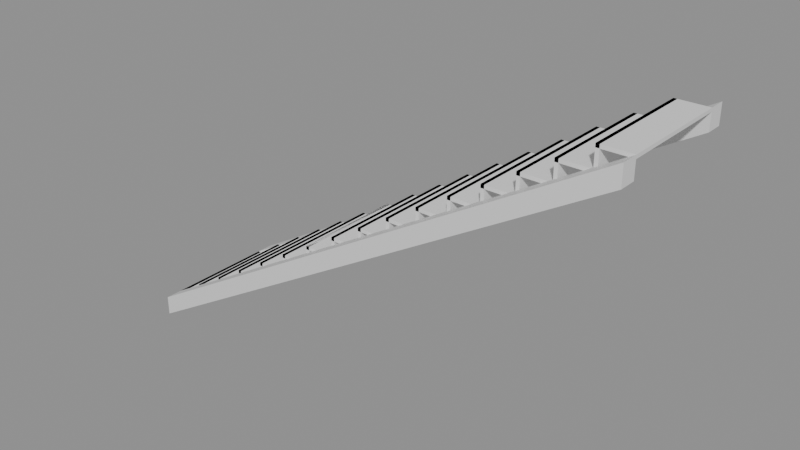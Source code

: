 # Source: e0627_after.blend  (saved by Blender 5.2.44; exported with 4.5.12 LTS)
import bpy
from mathutils import Matrix  # noqa: F401  (used for matrix-valued properties, if any)

bpy.ops.wm.read_factory_settings(use_empty=True)
scene = bpy.context.scene
scene.name = 'Scene'

# ---- materials (node trees are filled in below, after node groups)
mat_madera = bpy.data.materials.new('Madera')

# ---- material node trees
mat_madera.use_nodes = True; mat_madera.node_tree.nodes.clear()
_N = mat_madera.node_tree.nodes; _L = mat_madera.node_tree.links
n0 = _N.new('ShaderNodeBsdfPrincipled'); n0.name = 'Principled BSDF'; n0.location = (-200, 100)
n0.inputs[3].default_value = 1.45
n0.inputs[10].default_value = 0.005
n1 = _N.new('ShaderNodeOutputMaterial'); n1.name = 'Material Output'; n1.location = (200, 100)
_L.new(n0.outputs[0], n1.inputs[0])
n1.is_active_output = True

# ---- meshes
me_escalera_principal_huella_1_mesh = bpy.data.meshes.new('Escalera_Principal_Huella_1_mesh')
me_escalera_principal_huella_1_mesh.from_pydata([(0.0, 0.0, 0.0), (0.28, 0.0, 0.0), (0.28, 1.0, 0.0), (0.0, 1.0, 0.0), (0.0, 0.0, 0.03), (0.28, 0.0, 0.03), (0.28, 1.0, 0.03), (0.0, 1.0, 0.03)], [], [(0, 1, 2, 3), (4, 5, 6, 7), (0, 1, 5, 4), (1, 2, 6, 5), (2, 3, 7, 6), (3, 0, 4, 7)])
me_escalera_principal_huella_1_mesh.materials.append(mat_madera)
me_escalera_principal_huella_1_mesh.update()
me_escalera_principal_ch_1_mesh = bpy.data.meshes.new('Escalera_Principal_CH_1_mesh')
me_escalera_principal_ch_1_mesh.from_pydata([(0.0, 0.0, 0.0), (0.03, 0.0, 0.0), (0.03, 1.0, 0.0), (0.0, 1.0, 0.0), (0.0, 0.0, 0.175), (0.03, 0.0, 0.175), (0.03, 1.0, 0.175), (0.0, 1.0, 0.175)], [], [(0, 1, 2, 3), (4, 5, 6, 7), (0, 1, 5, 4), (1, 2, 6, 5), (2, 3, 7, 6), (3, 0, 4, 7)])
me_escalera_principal_ch_1_mesh.materials.append(mat_madera)
me_escalera_principal_ch_1_mesh.update()
me_escalera_principal_huella_2_mesh = bpy.data.meshes.new('Escalera_Principal_Huella_2_mesh')
me_escalera_principal_huella_2_mesh.from_pydata([(0.0, 0.0, 0.0), (0.28, 0.0, 0.0), (0.28, 1.0, 0.0), (0.0, 1.0, 0.0), (0.0, 0.0, 0.03), (0.28, 0.0, 0.03), (0.28, 1.0, 0.03), (0.0, 1.0, 0.03)], [], [(0, 1, 2, 3), (4, 5, 6, 7), (0, 1, 5, 4), (1, 2, 6, 5), (2, 3, 7, 6), (3, 0, 4, 7)])
me_escalera_principal_huella_2_mesh.materials.append(mat_madera)
me_escalera_principal_huella_2_mesh.update()
me_escalera_principal_ch_2_mesh = bpy.data.meshes.new('Escalera_Principal_CH_2_mesh')
me_escalera_principal_ch_2_mesh.from_pydata([(0.0, 0.0, 0.0), (0.03, 0.0, 0.0), (0.03, 1.0, 0.0), (0.0, 1.0, 0.0), (0.0, 0.0, 0.175), (0.03, 0.0, 0.175), (0.03, 1.0, 0.175), (0.0, 1.0, 0.175)], [], [(0, 1, 2, 3), (4, 5, 6, 7), (0, 1, 5, 4), (1, 2, 6, 5), (2, 3, 7, 6), (3, 0, 4, 7)])
me_escalera_principal_ch_2_mesh.materials.append(mat_madera)
me_escalera_principal_ch_2_mesh.update()
me_escalera_principal_huella_3_mesh = bpy.data.meshes.new('Escalera_Principal_Huella_3_mesh')
me_escalera_principal_huella_3_mesh.from_pydata([(0.0, 0.0, 0.0), (0.28, 0.0, 0.0), (0.28, 1.0, 0.0), (0.0, 1.0, 0.0), (0.0, 0.0, 0.03), (0.28, 0.0, 0.03), (0.28, 1.0, 0.03), (0.0, 1.0, 0.03)], [], [(0, 1, 2, 3), (4, 5, 6, 7), (0, 1, 5, 4), (1, 2, 6, 5), (2, 3, 7, 6), (3, 0, 4, 7)])
me_escalera_principal_huella_3_mesh.materials.append(mat_madera)
me_escalera_principal_huella_3_mesh.update()
me_escalera_principal_ch_3_mesh = bpy.data.meshes.new('Escalera_Principal_CH_3_mesh')
me_escalera_principal_ch_3_mesh.from_pydata([(0.0, 0.0, 0.0), (0.03, 0.0, 0.0), (0.03, 1.0, 0.0), (0.0, 1.0, 0.0), (0.0, 0.0, 0.175), (0.03, 0.0, 0.175), (0.03, 1.0, 0.175), (0.0, 1.0, 0.175)], [], [(0, 1, 2, 3), (4, 5, 6, 7), (0, 1, 5, 4), (1, 2, 6, 5), (2, 3, 7, 6), (3, 0, 4, 7)])
me_escalera_principal_ch_3_mesh.materials.append(mat_madera)
me_escalera_principal_ch_3_mesh.update()
me_escalera_principal_huella_4_mesh = bpy.data.meshes.new('Escalera_Principal_Huella_4_mesh')
me_escalera_principal_huella_4_mesh.from_pydata([(0.0, 0.0, 0.0), (0.28, 0.0, 0.0), (0.28, 1.0, 0.0), (0.0, 1.0, 0.0), (0.0, 0.0, 0.03), (0.28, 0.0, 0.03), (0.28, 1.0, 0.03), (0.0, 1.0, 0.03)], [], [(0, 1, 2, 3), (4, 5, 6, 7), (0, 1, 5, 4), (1, 2, 6, 5), (2, 3, 7, 6), (3, 0, 4, 7)])
me_escalera_principal_huella_4_mesh.materials.append(mat_madera)
me_escalera_principal_huella_4_mesh.update()
me_escalera_principal_ch_4_mesh = bpy.data.meshes.new('Escalera_Principal_CH_4_mesh')
me_escalera_principal_ch_4_mesh.from_pydata([(0.0, 0.0, 0.0), (0.03, 0.0, 0.0), (0.03, 1.0, 0.0), (0.0, 1.0, 0.0), (0.0, 0.0, 0.175), (0.03, 0.0, 0.175), (0.03, 1.0, 0.175), (0.0, 1.0, 0.175)], [], [(0, 1, 2, 3), (4, 5, 6, 7), (0, 1, 5, 4), (1, 2, 6, 5), (2, 3, 7, 6), (3, 0, 4, 7)])
me_escalera_principal_ch_4_mesh.materials.append(mat_madera)
me_escalera_principal_ch_4_mesh.update()
me_escalera_principal_huella_5_mesh = bpy.data.meshes.new('Escalera_Principal_Huella_5_mesh')
me_escalera_principal_huella_5_mesh.from_pydata([(0.0, 0.0, 0.0), (0.28, 0.0, 0.0), (0.28, 1.0, 0.0), (0.0, 1.0, 0.0), (0.0, 0.0, 0.03), (0.28, 0.0, 0.03), (0.28, 1.0, 0.03), (0.0, 1.0, 0.03)], [], [(0, 1, 2, 3), (4, 5, 6, 7), (0, 1, 5, 4), (1, 2, 6, 5), (2, 3, 7, 6), (3, 0, 4, 7)])
me_escalera_principal_huella_5_mesh.materials.append(mat_madera)
me_escalera_principal_huella_5_mesh.update()
me_escalera_principal_ch_5_mesh = bpy.data.meshes.new('Escalera_Principal_CH_5_mesh')
me_escalera_principal_ch_5_mesh.from_pydata([(0.0, 0.0, 0.0), (0.03, 0.0, 0.0), (0.03, 1.0, 0.0), (0.0, 1.0, 0.0), (0.0, 0.0, 0.175), (0.03, 0.0, 0.175), (0.03, 1.0, 0.175), (0.0, 1.0, 0.175)], [], [(0, 1, 2, 3), (4, 5, 6, 7), (0, 1, 5, 4), (1, 2, 6, 5), (2, 3, 7, 6), (3, 0, 4, 7)])
me_escalera_principal_ch_5_mesh.materials.append(mat_madera)
me_escalera_principal_ch_5_mesh.update()
me_escalera_principal_huella_6_mesh = bpy.data.meshes.new('Escalera_Principal_Huella_6_mesh')
me_escalera_principal_huella_6_mesh.from_pydata([(0.0, 0.0, 0.0), (0.28, 0.0, 0.0), (0.28, 1.0, 0.0), (0.0, 1.0, 0.0), (0.0, 0.0, 0.03), (0.28, 0.0, 0.03), (0.28, 1.0, 0.03), (0.0, 1.0, 0.03)], [], [(0, 1, 2, 3), (4, 5, 6, 7), (0, 1, 5, 4), (1, 2, 6, 5), (2, 3, 7, 6), (3, 0, 4, 7)])
me_escalera_principal_huella_6_mesh.materials.append(mat_madera)
me_escalera_principal_huella_6_mesh.update()
me_escalera_principal_ch_6_mesh = bpy.data.meshes.new('Escalera_Principal_CH_6_mesh')
me_escalera_principal_ch_6_mesh.from_pydata([(0.0, 0.0, 0.0), (0.03, 0.0, 0.0), (0.03, 1.0, 0.0), (0.0, 1.0, 0.0), (0.0, 0.0, 0.175), (0.03, 0.0, 0.175), (0.03, 1.0, 0.175), (0.0, 1.0, 0.175)], [], [(0, 1, 2, 3), (4, 5, 6, 7), (0, 1, 5, 4), (1, 2, 6, 5), (2, 3, 7, 6), (3, 0, 4, 7)])
me_escalera_principal_ch_6_mesh.materials.append(mat_madera)
me_escalera_principal_ch_6_mesh.update()
me_escalera_principal_huella_7_mesh = bpy.data.meshes.new('Escalera_Principal_Huella_7_mesh')
me_escalera_principal_huella_7_mesh.from_pydata([(0.0, 0.0, 0.0), (0.28, 0.0, 0.0), (0.28, 1.0, 0.0), (0.0, 1.0, 0.0), (0.0, 0.0, 0.03), (0.28, 0.0, 0.03), (0.28, 1.0, 0.03), (0.0, 1.0, 0.03)], [], [(0, 1, 2, 3), (4, 5, 6, 7), (0, 1, 5, 4), (1, 2, 6, 5), (2, 3, 7, 6), (3, 0, 4, 7)])
me_escalera_principal_huella_7_mesh.materials.append(mat_madera)
me_escalera_principal_huella_7_mesh.update()
me_escalera_principal_ch_7_mesh = bpy.data.meshes.new('Escalera_Principal_CH_7_mesh')
me_escalera_principal_ch_7_mesh.from_pydata([(0.0, 0.0, 0.0), (0.03, 0.0, 0.0), (0.03, 1.0, 0.0), (0.0, 1.0, 0.0), (0.0, 0.0, 0.175), (0.03, 0.0, 0.175), (0.03, 1.0, 0.175), (0.0, 1.0, 0.175)], [], [(0, 1, 2, 3), (4, 5, 6, 7), (0, 1, 5, 4), (1, 2, 6, 5), (2, 3, 7, 6), (3, 0, 4, 7)])
me_escalera_principal_ch_7_mesh.materials.append(mat_madera)
me_escalera_principal_ch_7_mesh.update()
me_escalera_principal_huella_8_mesh = bpy.data.meshes.new('Escalera_Principal_Huella_8_mesh')
me_escalera_principal_huella_8_mesh.from_pydata([(0.0, 0.0, 0.0), (0.28, 0.0, 0.0), (0.28, 1.0, 0.0), (0.0, 1.0, 0.0), (0.0, 0.0, 0.03), (0.28, 0.0, 0.03), (0.28, 1.0, 0.03), (0.0, 1.0, 0.03)], [], [(0, 1, 2, 3), (4, 5, 6, 7), (0, 1, 5, 4), (1, 2, 6, 5), (2, 3, 7, 6), (3, 0, 4, 7)])
me_escalera_principal_huella_8_mesh.materials.append(mat_madera)
me_escalera_principal_huella_8_mesh.update()
me_escalera_principal_ch_8_mesh = bpy.data.meshes.new('Escalera_Principal_CH_8_mesh')
me_escalera_principal_ch_8_mesh.from_pydata([(0.0, 0.0, 0.0), (0.03, 0.0, 0.0), (0.03, 1.0, 0.0), (0.0, 1.0, 0.0), (0.0, 0.0, 0.175), (0.03, 0.0, 0.175), (0.03, 1.0, 0.175), (0.0, 1.0, 0.175)], [], [(0, 1, 2, 3), (4, 5, 6, 7), (0, 1, 5, 4), (1, 2, 6, 5), (2, 3, 7, 6), (3, 0, 4, 7)])
me_escalera_principal_ch_8_mesh.materials.append(mat_madera)
me_escalera_principal_ch_8_mesh.update()
me_escalera_principal_huella_9_mesh = bpy.data.meshes.new('Escalera_Principal_Huella_9_mesh')
me_escalera_principal_huella_9_mesh.from_pydata([(0.0, 0.0, 0.0), (0.28, 0.0, 0.0), (0.28, 1.0, 0.0), (0.0, 1.0, 0.0), (0.0, 0.0, 0.03), (0.28, 0.0, 0.03), (0.28, 1.0, 0.03), (0.0, 1.0, 0.03)], [], [(0, 1, 2, 3), (4, 5, 6, 7), (0, 1, 5, 4), (1, 2, 6, 5), (2, 3, 7, 6), (3, 0, 4, 7)])
me_escalera_principal_huella_9_mesh.materials.append(mat_madera)
me_escalera_principal_huella_9_mesh.update()
me_escalera_principal_ch_9_mesh = bpy.data.meshes.new('Escalera_Principal_CH_9_mesh')
me_escalera_principal_ch_9_mesh.from_pydata([(0.0, 0.0, 0.0), (0.03, 0.0, 0.0), (0.03, 1.0, 0.0), (0.0, 1.0, 0.0), (0.0, 0.0, 0.175), (0.03, 0.0, 0.175), (0.03, 1.0, 0.175), (0.0, 1.0, 0.175)], [], [(0, 1, 2, 3), (4, 5, 6, 7), (0, 1, 5, 4), (1, 2, 6, 5), (2, 3, 7, 6), (3, 0, 4, 7)])
me_escalera_principal_ch_9_mesh.materials.append(mat_madera)
me_escalera_principal_ch_9_mesh.update()
me_escalera_principal_huella_10_mesh = bpy.data.meshes.new('Escalera_Principal_Huella_10_mesh')
me_escalera_principal_huella_10_mesh.from_pydata([(0.0, 0.0, 0.0), (0.28, 0.0, 0.0), (0.28, 1.0, 0.0), (0.0, 1.0, 0.0), (0.0, 0.0, 0.03), (0.28, 0.0, 0.03), (0.28, 1.0, 0.03), (0.0, 1.0, 0.03)], [], [(0, 1, 2, 3), (4, 5, 6, 7), (0, 1, 5, 4), (1, 2, 6, 5), (2, 3, 7, 6), (3, 0, 4, 7)])
me_escalera_principal_huella_10_mesh.materials.append(mat_madera)
me_escalera_principal_huella_10_mesh.update()
me_escalera_principal_ch_10_mesh = bpy.data.meshes.new('Escalera_Principal_CH_10_mesh')
me_escalera_principal_ch_10_mesh.from_pydata([(0.0, 0.0, 0.0), (0.03, 0.0, 0.0), (0.03, 1.0, 0.0), (0.0, 1.0, 0.0), (0.0, 0.0, 0.175), (0.03, 0.0, 0.175), (0.03, 1.0, 0.175), (0.0, 1.0, 0.175)], [], [(0, 1, 2, 3), (4, 5, 6, 7), (0, 1, 5, 4), (1, 2, 6, 5), (2, 3, 7, 6), (3, 0, 4, 7)])
me_escalera_principal_ch_10_mesh.materials.append(mat_madera)
me_escalera_principal_ch_10_mesh.update()
me_escalera_principal_huella_11_mesh = bpy.data.meshes.new('Escalera_Principal_Huella_11_mesh')
me_escalera_principal_huella_11_mesh.from_pydata([(0.0, 0.0, 0.0), (0.28, 0.0, 0.0), (0.28, 1.0, 0.0), (0.0, 1.0, 0.0), (0.0, 0.0, 0.03), (0.28, 0.0, 0.03), (0.28, 1.0, 0.03), (0.0, 1.0, 0.03)], [], [(0, 1, 2, 3), (4, 5, 6, 7), (0, 1, 5, 4), (1, 2, 6, 5), (2, 3, 7, 6), (3, 0, 4, 7)])
me_escalera_principal_huella_11_mesh.materials.append(mat_madera)
me_escalera_principal_huella_11_mesh.update()
me_escalera_principal_ch_11_mesh = bpy.data.meshes.new('Escalera_Principal_CH_11_mesh')
me_escalera_principal_ch_11_mesh.from_pydata([(0.0, 0.0, 0.0), (0.03, 0.0, 0.0), (0.03, 1.0, 0.0), (0.0, 1.0, 0.0), (0.0, 0.0, 0.175), (0.03, 0.0, 0.175), (0.03, 1.0, 0.175), (0.0, 1.0, 0.175)], [], [(0, 1, 2, 3), (4, 5, 6, 7), (0, 1, 5, 4), (1, 2, 6, 5), (2, 3, 7, 6), (3, 0, 4, 7)])
me_escalera_principal_ch_11_mesh.materials.append(mat_madera)
me_escalera_principal_ch_11_mesh.update()
me_escalera_principal_huella_12_mesh = bpy.data.meshes.new('Escalera_Principal_Huella_12_mesh')
me_escalera_principal_huella_12_mesh.from_pydata([(0.0, 0.0, 0.0), (0.28, 0.0, 0.0), (0.28, 1.0, 0.0), (0.0, 1.0, 0.0), (0.0, 0.0, 0.03), (0.28, 0.0, 0.03), (0.28, 1.0, 0.03), (0.0, 1.0, 0.03)], [], [(0, 1, 2, 3), (4, 5, 6, 7), (0, 1, 5, 4), (1, 2, 6, 5), (2, 3, 7, 6), (3, 0, 4, 7)])
me_escalera_principal_huella_12_mesh.materials.append(mat_madera)
me_escalera_principal_huella_12_mesh.update()
me_escalera_principal_ch_12_mesh = bpy.data.meshes.new('Escalera_Principal_CH_12_mesh')
me_escalera_principal_ch_12_mesh.from_pydata([(0.0, 0.0, 0.0), (0.03, 0.0, 0.0), (0.03, 1.0, 0.0), (0.0, 1.0, 0.0), (0.0, 0.0, 0.175), (0.03, 0.0, 0.175), (0.03, 1.0, 0.175), (0.0, 1.0, 0.175)], [], [(0, 1, 2, 3), (4, 5, 6, 7), (0, 1, 5, 4), (1, 2, 6, 5), (2, 3, 7, 6), (3, 0, 4, 7)])
me_escalera_principal_ch_12_mesh.materials.append(mat_madera)
me_escalera_principal_ch_12_mesh.update()
me_escalera_principal_huella_13_mesh = bpy.data.meshes.new('Escalera_Principal_Huella_13_mesh')
me_escalera_principal_huella_13_mesh.from_pydata([(0.0, 0.0, 0.0), (0.28, 0.0, 0.0), (0.28, 1.0, 0.0), (0.0, 1.0, 0.0), (0.0, 0.0, 0.03), (0.28, 0.0, 0.03), (0.28, 1.0, 0.03), (0.0, 1.0, 0.03)], [], [(0, 1, 2, 3), (4, 5, 6, 7), (0, 1, 5, 4), (1, 2, 6, 5), (2, 3, 7, 6), (3, 0, 4, 7)])
me_escalera_principal_huella_13_mesh.materials.append(mat_madera)
me_escalera_principal_huella_13_mesh.update()
me_escalera_principal_ch_13_mesh = bpy.data.meshes.new('Escalera_Principal_CH_13_mesh')
me_escalera_principal_ch_13_mesh.from_pydata([(0.0, 0.0, 0.0), (0.03, 0.0, 0.0), (0.03, 1.0, 0.0), (0.0, 1.0, 0.0), (0.0, 0.0, 0.175), (0.03, 0.0, 0.175), (0.03, 1.0, 0.175), (0.0, 1.0, 0.175)], [], [(0, 1, 2, 3), (4, 5, 6, 7), (0, 1, 5, 4), (1, 2, 6, 5), (2, 3, 7, 6), (3, 0, 4, 7)])
me_escalera_principal_ch_13_mesh.materials.append(mat_madera)
me_escalera_principal_ch_13_mesh.update()
me_escalera_principal_huella_14_mesh = bpy.data.meshes.new('Escalera_Principal_Huella_14_mesh')
me_escalera_principal_huella_14_mesh.from_pydata([(0.0, 0.0, 0.0), (0.28, 0.0, 0.0), (0.28, 1.0, 0.0), (0.0, 1.0, 0.0), (0.0, 0.0, 0.03), (0.28, 0.0, 0.03), (0.28, 1.0, 0.03), (0.0, 1.0, 0.03)], [], [(0, 1, 2, 3), (4, 5, 6, 7), (0, 1, 5, 4), (1, 2, 6, 5), (2, 3, 7, 6), (3, 0, 4, 7)])
me_escalera_principal_huella_14_mesh.materials.append(mat_madera)
me_escalera_principal_huella_14_mesh.update()
me_escalera_principal_ch_14_mesh = bpy.data.meshes.new('Escalera_Principal_CH_14_mesh')
me_escalera_principal_ch_14_mesh.from_pydata([(0.0, 0.0, 0.0), (0.03, 0.0, 0.0), (0.03, 1.0, 0.0), (0.0, 1.0, 0.0), (0.0, 0.0, 0.175), (0.03, 0.0, 0.175), (0.03, 1.0, 0.175), (0.0, 1.0, 0.175)], [], [(0, 1, 2, 3), (4, 5, 6, 7), (0, 1, 5, 4), (1, 2, 6, 5), (2, 3, 7, 6), (3, 0, 4, 7)])
me_escalera_principal_ch_14_mesh.materials.append(mat_madera)
me_escalera_principal_ch_14_mesh.update()
me_escalera_principal_huella_15_mesh = bpy.data.meshes.new('Escalera_Principal_Huella_15_mesh')
me_escalera_principal_huella_15_mesh.from_pydata([(0.0, 0.0, 0.0), (0.28, 0.0, 0.0), (0.28, 1.0, 0.0), (0.0, 1.0, 0.0), (0.0, 0.0, 0.03), (0.28, 0.0, 0.03), (0.28, 1.0, 0.03), (0.0, 1.0, 0.03)], [], [(0, 1, 2, 3), (4, 5, 6, 7), (0, 1, 5, 4), (1, 2, 6, 5), (2, 3, 7, 6), (3, 0, 4, 7)])
me_escalera_principal_huella_15_mesh.materials.append(mat_madera)
me_escalera_principal_huella_15_mesh.update()
me_escalera_principal_ch_15_mesh = bpy.data.meshes.new('Escalera_Principal_CH_15_mesh')
me_escalera_principal_ch_15_mesh.from_pydata([(0.0, 0.0, 0.0), (0.03, 0.0, 0.0), (0.03, 1.0, 0.0), (0.0, 1.0, 0.0), (0.0, 0.0, 0.175), (0.03, 0.0, 0.175), (0.03, 1.0, 0.175), (0.0, 1.0, 0.175)], [], [(0, 1, 2, 3), (4, 5, 6, 7), (0, 1, 5, 4), (1, 2, 6, 5), (2, 3, 7, 6), (3, 0, 4, 7)])
me_escalera_principal_ch_15_mesh.materials.append(mat_madera)
me_escalera_principal_ch_15_mesh.update()
me_escalera_principal_huella_16_mesh = bpy.data.meshes.new('Escalera_Principal_Huella_16_mesh')
me_escalera_principal_huella_16_mesh.from_pydata([(0.0, 0.0, 0.0), (0.28, 0.0, 0.0), (0.28, 1.0, 0.0), (0.0, 1.0, 0.0), (0.0, 0.0, 0.03), (0.28, 0.0, 0.03), (0.28, 1.0, 0.03), (0.0, 1.0, 0.03)], [], [(0, 1, 2, 3), (4, 5, 6, 7), (0, 1, 5, 4), (1, 2, 6, 5), (2, 3, 7, 6), (3, 0, 4, 7)])
me_escalera_principal_huella_16_mesh.materials.append(mat_madera)
me_escalera_principal_huella_16_mesh.update()
me_escalera_principal_ch_16_mesh = bpy.data.meshes.new('Escalera_Principal_CH_16_mesh')
me_escalera_principal_ch_16_mesh.from_pydata([(0.0, 0.0, 0.0), (0.03, 0.0, 0.0), (0.03, 1.0, 0.0), (0.0, 1.0, 0.0), (0.0, 0.0, 0.175), (0.03, 0.0, 0.175), (0.03, 1.0, 0.175), (0.0, 1.0, 0.175)], [], [(0, 1, 2, 3), (4, 5, 6, 7), (0, 1, 5, 4), (1, 2, 6, 5), (2, 3, 7, 6), (3, 0, 4, 7)])
me_escalera_principal_ch_16_mesh.materials.append(mat_madera)
me_escalera_principal_ch_16_mesh.update()
me_escalera_principal_zanca_mesh = bpy.data.meshes.new('Escalera_Principal_Zanca_mesh')
me_escalera_principal_zanca_mesh.from_pydata([(0.0, 0.0, 0.0), (4.48, 0.0, 2.625), (4.48, 0.0, 2.8), (0.0, 0.0, 0.175), (0.0, 0.15, 0.0), (4.48, 0.15, 2.625), (4.48, 0.15, 2.8), (0.0, 0.15, 0.175)], [], [(0, 3, 2, 1), (4, 5, 6, 7), (1, 2, 6, 5), (3, 0, 4, 7), (2, 3, 7, 6), (0, 1, 5, 4)])
me_escalera_principal_zanca_mesh.materials.append(mat_madera)
me_escalera_principal_zanca_mesh.update()
me_escalera_principal_zanca_mesh_001 = bpy.data.meshes.new('Escalera_Principal_Zanca_mesh.001')
me_escalera_principal_zanca_mesh_001.from_pydata([(0.0, 0.0, 0.0), (4.48, 0.0, 2.625), (4.48, 0.0, 2.8), (0.0, 0.0, 0.175), (0.0, 0.15, 0.0), (4.48, 0.15, 2.625), (4.48, 0.15, 2.8), (0.0, 0.15, 0.175)], [], [(0, 3, 2, 1), (4, 5, 6, 7), (1, 2, 6, 5), (3, 0, 4, 7), (2, 3, 7, 6), (0, 1, 5, 4)])
me_escalera_principal_zanca_mesh_001.materials.append(mat_madera)
me_escalera_principal_zanca_mesh_001.update()

# ---- objects
ob_escalera_principal = bpy.data.objects.new('Escalera_Principal', None)
ob_escalera_principal_huella_1 = bpy.data.objects.new('Escalera_Principal_Huella_1', me_escalera_principal_huella_1_mesh)
ob_escalera_principal_ch_1 = bpy.data.objects.new('Escalera_Principal_CH_1', me_escalera_principal_ch_1_mesh)
ob_escalera_principal_huella_2 = bpy.data.objects.new('Escalera_Principal_Huella_2', me_escalera_principal_huella_2_mesh)
ob_escalera_principal_ch_2 = bpy.data.objects.new('Escalera_Principal_CH_2', me_escalera_principal_ch_2_mesh)
ob_escalera_principal_huella_3 = bpy.data.objects.new('Escalera_Principal_Huella_3', me_escalera_principal_huella_3_mesh)
ob_escalera_principal_ch_3 = bpy.data.objects.new('Escalera_Principal_CH_3', me_escalera_principal_ch_3_mesh)
ob_escalera_principal_huella_4 = bpy.data.objects.new('Escalera_Principal_Huella_4', me_escalera_principal_huella_4_mesh)
ob_escalera_principal_ch_4 = bpy.data.objects.new('Escalera_Principal_CH_4', me_escalera_principal_ch_4_mesh)
ob_escalera_principal_huella_5 = bpy.data.objects.new('Escalera_Principal_Huella_5', me_escalera_principal_huella_5_mesh)
ob_escalera_principal_ch_5 = bpy.data.objects.new('Escalera_Principal_CH_5', me_escalera_principal_ch_5_mesh)
ob_escalera_principal_huella_6 = bpy.data.objects.new('Escalera_Principal_Huella_6', me_escalera_principal_huella_6_mesh)
ob_escalera_principal_ch_6 = bpy.data.objects.new('Escalera_Principal_CH_6', me_escalera_principal_ch_6_mesh)
ob_escalera_principal_huella_7 = bpy.data.objects.new('Escalera_Principal_Huella_7', me_escalera_principal_huella_7_mesh)
ob_escalera_principal_ch_7 = bpy.data.objects.new('Escalera_Principal_CH_7', me_escalera_principal_ch_7_mesh)
ob_escalera_principal_huella_8 = bpy.data.objects.new('Escalera_Principal_Huella_8', me_escalera_principal_huella_8_mesh)
ob_escalera_principal_ch_8 = bpy.data.objects.new('Escalera_Principal_CH_8', me_escalera_principal_ch_8_mesh)
ob_escalera_principal_huella_9 = bpy.data.objects.new('Escalera_Principal_Huella_9', me_escalera_principal_huella_9_mesh)
ob_escalera_principal_ch_9 = bpy.data.objects.new('Escalera_Principal_CH_9', me_escalera_principal_ch_9_mesh)
ob_escalera_principal_huella_10 = bpy.data.objects.new('Escalera_Principal_Huella_10', me_escalera_principal_huella_10_mesh)
ob_escalera_principal_ch_10 = bpy.data.objects.new('Escalera_Principal_CH_10', me_escalera_principal_ch_10_mesh)
ob_escalera_principal_huella_11 = bpy.data.objects.new('Escalera_Principal_Huella_11', me_escalera_principal_huella_11_mesh)
ob_escalera_principal_ch_11 = bpy.data.objects.new('Escalera_Principal_CH_11', me_escalera_principal_ch_11_mesh)
ob_escalera_principal_huella_12 = bpy.data.objects.new('Escalera_Principal_Huella_12', me_escalera_principal_huella_12_mesh)
ob_escalera_principal_ch_12 = bpy.data.objects.new('Escalera_Principal_CH_12', me_escalera_principal_ch_12_mesh)
ob_escalera_principal_huella_13 = bpy.data.objects.new('Escalera_Principal_Huella_13', me_escalera_principal_huella_13_mesh)
ob_escalera_principal_ch_13 = bpy.data.objects.new('Escalera_Principal_CH_13', me_escalera_principal_ch_13_mesh)
ob_escalera_principal_huella_14 = bpy.data.objects.new('Escalera_Principal_Huella_14', me_escalera_principal_huella_14_mesh)
ob_escalera_principal_ch_14 = bpy.data.objects.new('Escalera_Principal_CH_14', me_escalera_principal_ch_14_mesh)
ob_escalera_principal_huella_15 = bpy.data.objects.new('Escalera_Principal_Huella_15', me_escalera_principal_huella_15_mesh)
ob_escalera_principal_ch_15 = bpy.data.objects.new('Escalera_Principal_CH_15', me_escalera_principal_ch_15_mesh)
ob_escalera_principal_huella_16 = bpy.data.objects.new('Escalera_Principal_Huella_16', me_escalera_principal_huella_16_mesh)
ob_escalera_principal_ch_16 = bpy.data.objects.new('Escalera_Principal_CH_16', me_escalera_principal_ch_16_mesh)
ob_escalera_principal_zanca_0 = bpy.data.objects.new('Escalera_Principal_Zanca_0', me_escalera_principal_zanca_mesh)
ob_escalera_principal_zanca_1 = bpy.data.objects.new('Escalera_Principal_Zanca_1', me_escalera_principal_zanca_mesh_001)

# ---- transforms, parenting, visibility, modifiers, constraints
ob_escalera_principal.location = (0.0, 0.0, 0.0)
ob_escalera_principal.empty_display_type = 'ARROWS'
ob_escalera_principal_huella_1.parent = ob_escalera_principal
ob_escalera_principal_huella_1.location = (0.0, 0.15, 0.145)
ob_escalera_principal_ch_1.parent = ob_escalera_principal
ob_escalera_principal_ch_1.location = (0.0, 0.15, 0.0)
ob_escalera_principal_huella_2.parent = ob_escalera_principal
ob_escalera_principal_huella_2.location = (0.28, 0.15, 0.32)
ob_escalera_principal_ch_2.parent = ob_escalera_principal
ob_escalera_principal_ch_2.location = (0.28, 0.15, 0.175)
ob_escalera_principal_huella_3.parent = ob_escalera_principal
ob_escalera_principal_huella_3.location = (0.56, 0.15, 0.495)
ob_escalera_principal_ch_3.parent = ob_escalera_principal
ob_escalera_principal_ch_3.location = (0.56, 0.15, 0.35)
ob_escalera_principal_huella_4.parent = ob_escalera_principal
ob_escalera_principal_huella_4.location = (0.84, 0.15, 0.67)
ob_escalera_principal_ch_4.parent = ob_escalera_principal
ob_escalera_principal_ch_4.location = (0.84, 0.15, 0.525)
ob_escalera_principal_huella_5.parent = ob_escalera_principal
ob_escalera_principal_huella_5.location = (1.12, 0.15, 0.845)
ob_escalera_principal_ch_5.parent = ob_escalera_principal
ob_escalera_principal_ch_5.location = (1.12, 0.15, 0.7)
ob_escalera_principal_huella_6.parent = ob_escalera_principal
ob_escalera_principal_huella_6.location = (1.4, 0.15, 1.02)
ob_escalera_principal_ch_6.parent = ob_escalera_principal
ob_escalera_principal_ch_6.location = (1.4, 0.15, 0.875)
ob_escalera_principal_huella_7.parent = ob_escalera_principal
ob_escalera_principal_huella_7.location = (1.68, 0.15, 1.195)
ob_escalera_principal_ch_7.parent = ob_escalera_principal
ob_escalera_principal_ch_7.location = (1.68, 0.15, 1.05)
ob_escalera_principal_huella_8.parent = ob_escalera_principal
ob_escalera_principal_huella_8.location = (1.96, 0.15, 1.37)
ob_escalera_principal_ch_8.parent = ob_escalera_principal
ob_escalera_principal_ch_8.location = (1.96, 0.15, 1.225)
ob_escalera_principal_huella_9.parent = ob_escalera_principal
ob_escalera_principal_huella_9.location = (2.24, 0.15, 1.545)
ob_escalera_principal_ch_9.parent = ob_escalera_principal
ob_escalera_principal_ch_9.location = (2.24, 0.15, 1.4)
ob_escalera_principal_huella_10.parent = ob_escalera_principal
ob_escalera_principal_huella_10.location = (2.52, 0.15, 1.72)
ob_escalera_principal_ch_10.parent = ob_escalera_principal
ob_escalera_principal_ch_10.location = (2.52, 0.15, 1.575)
ob_escalera_principal_huella_11.parent = ob_escalera_principal
ob_escalera_principal_huella_11.location = (2.8, 0.15, 1.895)
ob_escalera_principal_ch_11.parent = ob_escalera_principal
ob_escalera_principal_ch_11.location = (2.8, 0.15, 1.75)
ob_escalera_principal_huella_12.parent = ob_escalera_principal
ob_escalera_principal_huella_12.location = (3.08, 0.15, 2.07)
ob_escalera_principal_ch_12.parent = ob_escalera_principal
ob_escalera_principal_ch_12.location = (3.08, 0.15, 1.925)
ob_escalera_principal_huella_13.parent = ob_escalera_principal
ob_escalera_principal_huella_13.location = (3.36, 0.15, 2.245)
ob_escalera_principal_ch_13.parent = ob_escalera_principal
ob_escalera_principal_ch_13.location = (3.36, 0.15, 2.1)
ob_escalera_principal_huella_14.parent = ob_escalera_principal
ob_escalera_principal_huella_14.location = (3.64, 0.15, 2.42)
ob_escalera_principal_ch_14.parent = ob_escalera_principal
ob_escalera_principal_ch_14.location = (3.64, 0.15, 2.275)
ob_escalera_principal_huella_15.parent = ob_escalera_principal
ob_escalera_principal_huella_15.location = (3.92, 0.15, 2.595)
ob_escalera_principal_ch_15.parent = ob_escalera_principal
ob_escalera_principal_ch_15.location = (3.92, 0.15, 2.45)
ob_escalera_principal_huella_16.parent = ob_escalera_principal
ob_escalera_principal_huella_16.location = (4.2, 0.15, 2.77)
ob_escalera_principal_ch_16.parent = ob_escalera_principal
ob_escalera_principal_ch_16.location = (4.2, 0.15, 2.625)
ob_escalera_principal_zanca_0.parent = ob_escalera_principal
ob_escalera_principal_zanca_0.location = (0.0, 0.0, 0.0)
ob_escalera_principal_zanca_1.parent = ob_escalera_principal
ob_escalera_principal_zanca_1.location = (0.0, 1.15, 0.0)

# ---- collection membership
scene.collection.objects.link(ob_escalera_principal)
scene.collection.objects.link(ob_escalera_principal_huella_1)
scene.collection.objects.link(ob_escalera_principal_ch_1)
scene.collection.objects.link(ob_escalera_principal_huella_2)
scene.collection.objects.link(ob_escalera_principal_ch_2)
scene.collection.objects.link(ob_escalera_principal_huella_3)
scene.collection.objects.link(ob_escalera_principal_ch_3)
scene.collection.objects.link(ob_escalera_principal_huella_4)
scene.collection.objects.link(ob_escalera_principal_ch_4)
scene.collection.objects.link(ob_escalera_principal_huella_5)
scene.collection.objects.link(ob_escalera_principal_ch_5)
scene.collection.objects.link(ob_escalera_principal_huella_6)
scene.collection.objects.link(ob_escalera_principal_ch_6)
scene.collection.objects.link(ob_escalera_principal_huella_7)
scene.collection.objects.link(ob_escalera_principal_ch_7)
scene.collection.objects.link(ob_escalera_principal_huella_8)
scene.collection.objects.link(ob_escalera_principal_ch_8)
scene.collection.objects.link(ob_escalera_principal_huella_9)
scene.collection.objects.link(ob_escalera_principal_ch_9)
scene.collection.objects.link(ob_escalera_principal_huella_10)
scene.collection.objects.link(ob_escalera_principal_ch_10)
scene.collection.objects.link(ob_escalera_principal_huella_11)
scene.collection.objects.link(ob_escalera_principal_ch_11)
scene.collection.objects.link(ob_escalera_principal_huella_12)
scene.collection.objects.link(ob_escalera_principal_ch_12)
scene.collection.objects.link(ob_escalera_principal_huella_13)
scene.collection.objects.link(ob_escalera_principal_ch_13)
scene.collection.objects.link(ob_escalera_principal_huella_14)
scene.collection.objects.link(ob_escalera_principal_ch_14)
scene.collection.objects.link(ob_escalera_principal_huella_15)
scene.collection.objects.link(ob_escalera_principal_ch_15)
scene.collection.objects.link(ob_escalera_principal_huella_16)
scene.collection.objects.link(ob_escalera_principal_ch_16)
scene.collection.objects.link(ob_escalera_principal_zanca_0)
scene.collection.objects.link(ob_escalera_principal_zanca_1)

# ---- scene / render settings (as saved in the file)
scene.frame_start = 1; scene.frame_end = 250; scene.frame_set(1)
scene.render.engine = 'BLENDER_EEVEE_NEXT'
scene.render.bake_bias = 0.0
scene.render.bake_samples = 0
scene.render.compositor_device = 'GPU'
scene.eevee.use_volume_custom_range = False
scene.eevee.fast_gi_thickness_near = 0.1
scene.eevee.fast_gi_thickness_far = 0.0
scene.eevee.ray_tracing_options.screen_trace_thickness = 0.1
bpy.context.view_layer.update()

# ---- added for rendering (the .blend has no active camera and no usable light): camera, sun + grey world if the file has none
cam_auto = bpy.data.cameras.new('AutoCamera')
cam_auto.lens = 50.0
cam_auto.sensor_width = 36.0
cam_auto.clip_end = 1000.0
ob_auto_camera = bpy.data.objects.new('AutoCamera', cam_auto)
scene.collection.objects.link(ob_auto_camera)
ob_auto_camera.location = (7.2738, -5.39056, 5.42704)
ob_auto_camera.rotation_euler = (1.09748, -7.21219e-08, 0.694738)
scene.camera = ob_auto_camera
light_auto_sun = bpy.data.lights.new('AutoSun', 'SUN')
light_auto_sun.energy = 3.0
light_auto_sun.angle = 0.0523599
ob_auto_sun = bpy.data.objects.new('AutoSun', light_auto_sun)
scene.collection.objects.link(ob_auto_sun)
ob_auto_sun.rotation_euler = (0.872665, 0.174533, 0.523599)
if scene.world is None:
    world_auto = bpy.data.worlds.new('AutoWorld')
    world_auto.color = (0.3, 0.3, 0.3)
    scene.world = world_auto
bpy.context.view_layer.update()
